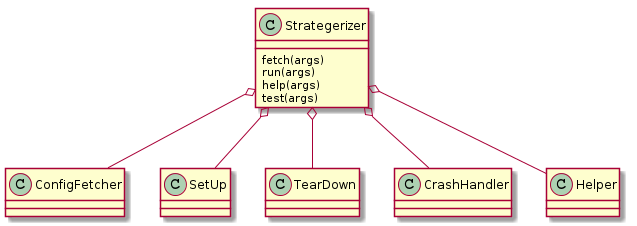

The diagram above was rendered by PlantUML. Its source (embedded in the PNG):
@startuml
Strategerizer o-- ConfigFetcher
Strategerizer o-- SetUp
Strategerizer o-- TearDown
Strategerizer o-- CrashHandler
Strategerizer o-- Helper
Strategerizer: fetch(args)
Strategerizer: run(args)
Strategerizer: help(args)
Strategerizer: test(args)

@enduml